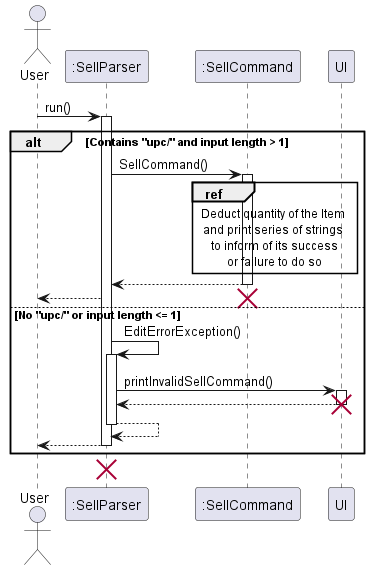

The diagram above was rendered by PlantUML. Its source (embedded in the PNG):
@startuml

actor User
participant ":SellParser"
User->":SellParser":run()
activate ":SellParser"

alt Contains "upc/" and input length > 1
":SellParser"->":SellCommand": SellCommand()
activate ":SellCommand"
ref over ":SellCommand",UI: Deduct quantity of the Item \nand print series of strings \nto inform of its success\nor failure to do so
":SellCommand"-->":SellParser":
deactivate ":SellCommand"
":SellParser"-->User:

destroy ":SellCommand"
else No "upc/" or input length <= 1
":SellParser"->":SellParser": EditErrorException()
activate ":SellParser"
":SellParser"->UI:printInvalidSellCommand()
activate UI
UI-->":SellParser":
deactivate UI
destroy UI
":SellParser"-->":SellParser":
deactivate ":SellParser"
":SellParser"-->User:
deactivate ":SellParser"
end
deactivate ":SellParser"
destroy ":SellParser"
@enduml